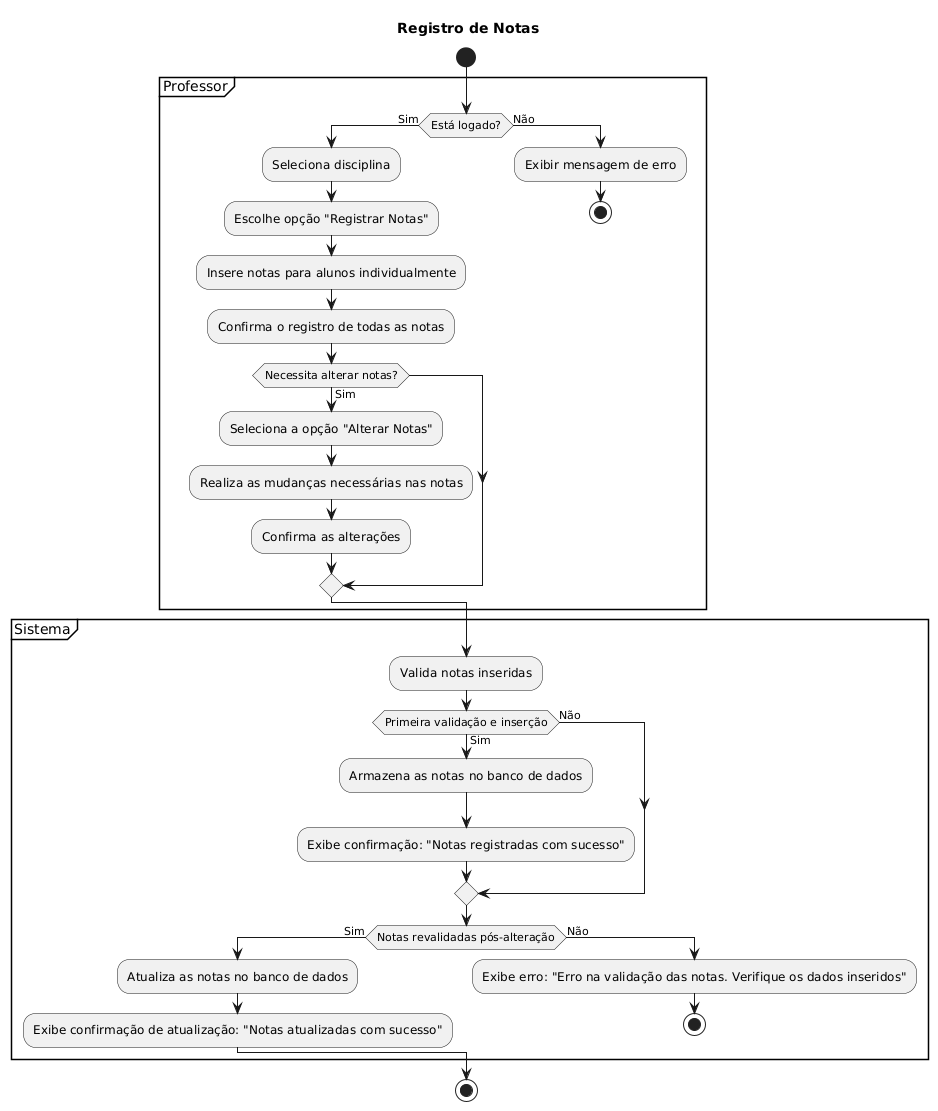

The diagram above was rendered by PlantUML. Its source (embedded in the PNG):
@startuml
title Registro de Notas
start
partition Professor {
    if (Está logado?) then (Sim)
        :Seleciona disciplina;
        :Escolhe opção "Registrar Notas";
        :Insere notas para alunos individualmente;
        :Confirma o registro de todas as notas;
        if (Necessita alterar notas?) then (Sim)
            :Seleciona a opção "Alterar Notas";
            :Realiza as mudanças necessárias nas notas;
            :Confirma as alterações;
        endif
    else (Não)
        :Exibir mensagem de erro;
        stop
    endif
}

partition Sistema {
    :Valida notas inseridas;
    if (Primeira validação e inserção) then (Sim)
        :Armazena as notas no banco de dados;
        :Exibe confirmação: "Notas registradas com sucesso";
    else (Não)
    endif
    if (Notas revalidadas pós-alteração) then (Sim)
        :Atualiza as notas no banco de dados;
        :Exibe confirmação de atualização: "Notas atualizadas com sucesso";
    else (Não)
        :Exibe erro: "Erro na validação das notas. Verifique os dados inseridos";
        stop
    endif
}

stop
@enduml